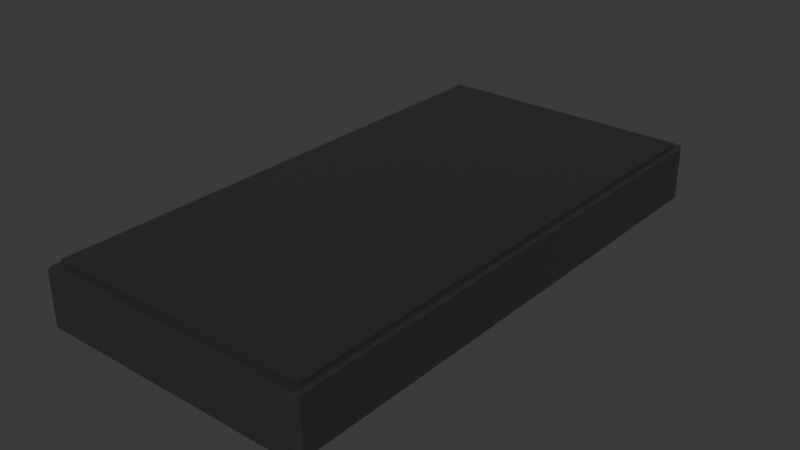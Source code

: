 # Source: keyboard.blend  (saved by Blender 4.3.34; exported with 4.5.12 LTS)
import bpy
from mathutils import Matrix  # noqa: F401  (used for matrix-valued properties, if any)

bpy.ops.wm.read_factory_settings(use_empty=True)
scene = bpy.context.scene
scene.name = 'Scene'

# ---- collections
col_collection = bpy.data.collections.new('Collection'); scene.collection.children.link(col_collection)

# ---- materials (node trees are filled in below, after node groups)
mat_keyboard = bpy.data.materials.new('keyboard')
mat_keyboard.diffuse_color = (0.5439, 0.8, 0.5014, 1.0)

# ---- material node trees
mat_keyboard.use_nodes = True; mat_keyboard.node_tree.nodes.clear()
_N = mat_keyboard.node_tree.nodes; _L = mat_keyboard.node_tree.links
n0 = _N.new('ShaderNodeBsdfPrincipled'); n0.name = 'Principled BSDF'; n0.location = (10, 300)
n0.inputs[0].default_value = (0.03186, 0.03186, 0.03186, 1.0)
n0.inputs[2].default_value = 0.2156
n1 = _N.new('ShaderNodeOutputMaterial'); n1.name = 'Material Output'; n1.location = (300, 300)
_L.new(n0.outputs[0], n1.inputs[0])
n1.is_active_output = True

# ---- world
world_world = bpy.data.worlds.new('World'); scene.world = world_world
world_world.use_nodes = True; world_world.node_tree.nodes.clear()
_N = world_world.node_tree.nodes; _L = world_world.node_tree.links
n0 = _N.new('ShaderNodeOutputWorld'); n0.name = 'World Output'; n0.location = (300, 300)
n1 = _N.new('ShaderNodeBackground'); n1.name = 'Background'; n1.location = (10, 300)
n1.inputs[0].default_value = (0.05088, 0.05088, 0.05088, 1.0)
_L.new(n1.outputs[0], n0.inputs[0])
n0.is_active_output = True
world_world.color = (0.05088, 0.05088, 0.05088)
world_world.sun_shadow_jitter_overblur = 0.0

# ---- meshes
me_cube_001 = bpy.data.meshes.new('Cube.001')
me_cube_001.from_pydata([(-0.2396, -0.4793, 0.05), (-0.2396, 0.4793, 0.05), (0.2396, -0.4793, 0.05), (0.2396, 0.4793, 0.05), (-0.2396, -0.4793, 0.05882), (-0.2396, 0.4793, 0.05882), (0.2396, 0.4793, 0.05882), (0.2396, -0.4793, 0.05882), (-0.2439, -0.4878, -0.05), (-0.2439, -0.5, -0.04878), (-0.25, -0.4878, -0.04878), (-0.2439, 0.4878, -0.05), (-0.25, 0.4878, -0.04878), (-0.2439, 0.5, -0.04878), (0.2439, -0.4878, -0.05), (0.25, -0.4878, -0.04878), (0.2439, -0.5, -0.04878), (0.2439, 0.4878, -0.05), (0.2439, 0.5, -0.04878), (0.25, 0.4878, -0.04878), (-0.2439, -0.5, 0.04878), (-0.2439, -0.4878, 0.05), (-0.25, -0.4878, 0.04878), (-0.2439, 0.4878, 0.05), (-0.2439, 0.5, 0.04878), (-0.25, 0.4878, 0.04878), (0.2439, 0.4878, 0.05), (0.25, 0.4878, 0.04878), (0.2439, 0.5, 0.04878), (0.2439, -0.4878, 0.05), (0.2439, -0.5, 0.04878), (0.25, -0.4878, 0.04878)], [], [(16, 30, 20, 9), (19, 27, 31, 15), (0, 1, 23, 21), (13, 24, 28, 18), (10, 22, 25, 12), (2, 3, 6, 7), (2, 0, 21, 29), (3, 2, 29, 26), (1, 3, 26, 23), (6, 5, 4, 7), (1, 0, 4, 5), (0, 2, 7, 4), (3, 1, 5, 6), (8, 9, 10), (11, 12, 13), (14, 15, 16), (17, 18, 19), (20, 21, 22), (23, 24, 25), (26, 27, 28), (29, 30, 31), (11, 8, 10, 12), (9, 20, 22, 10), (21, 23, 25, 22), (24, 13, 12, 25), (17, 11, 13, 18), (23, 26, 28, 24), (27, 19, 18, 28), (14, 17, 19, 15), (26, 29, 31, 27), (30, 16, 15, 31), (8, 14, 16, 9), (29, 21, 20, 30), (11, 17, 14, 8)])
_uv = me_cube_001.uv_layers.new(name='UVMap')
_uv.uv.foreach_set('vector', [0.3781, 0.7531, 0.6219, 0.7531, 0.6219, 0.9969, 0.3781, 0.9969, 0.3781, 0.5031, 0.6219, 0.5031, 0.6219, 0.7469, 0.3781, 0.7469, 0.8698, 0.7448, 0.8698, 0.5052, 0.8719, 0.5031, 0.8719, 0.7469, 0.3781, 0.2531, 0.6219, 0.2531, 0.6219, 0.4969, 0.3781, 0.4969, 0.3781, 0.003051, 0.6219, 0.003051, 0.6219, 0.2469, 0.3781, 0.2469, 0.6302, 0.7448, 0.6302, 0.5052, 0.6302, 0.5052, 0.6302, 0.7448, 0.6302, 0.7448, 0.8698, 0.7448, 0.8719, 0.7469, 0.6281, 0.7469, 0.6302, 0.5052, 0.6302, 0.7448, 0.6281, 0.7469, 0.6281, 0.5031, 0.8698, 0.5052, 0.6302, 0.5052, 0.6281, 0.5031, 0.8719, 0.5031, 0.6302, 0.5052, 0.8698, 0.5052, 0.8698, 0.7448, 0.6302, 0.7448, 0.8698, 0.5052, 0.8698, 0.7448, 0.8698, 0.7448, 0.8698, 0.5052, 0.8698, 0.7448, 0.6302, 0.7448, 0.6302, 0.7448, 0.8698, 0.7448, 0.6302, 0.5052, 0.8698, 0.5052, 0.8698, 0.5052, 0.6302, 0.5052, 0.375, 0.003051, 0.3781, 0.0, 0.3781, 0.003051, 0.375, 0.2469, 0.3781, 0.2469, 0.3781, 0.25, 0.375, 0.7531, 0.3781, 0.75, 0.3781, 0.7531, 0.375, 0.4969, 0.3781, 0.4969, 0.3781, 0.5, 0.6219, 0.0, 0.625, 0.003051, 0.6219, 0.003051, 0.625, 0.2469, 0.6219, 0.25, 0.6219, 0.2469, 0.625, 0.4969, 0.6219, 0.5, 0.6219, 0.4969, 0.625, 0.7531, 0.6219, 0.7531, 0.6219, 0.75, 0.375, 0.2469, 0.375, 0.003051, 0.3781, 0.003051, 0.3781, 0.2469, 0.3781, 0.0, 0.6219, 0.0, 0.6219, 0.003051, 0.3781, 0.003051, 0.625, 0.003051, 0.625, 0.2469, 0.6219, 0.2469, 0.6219, 0.003051, 0.6219, 0.2531, 0.3781, 0.2531, 0.3781, 0.2469, 0.6219, 0.2469, 0.375, 0.4969, 0.375, 0.2531, 0.3781, 0.2531, 0.3781, 0.4969, 0.625, 0.2531, 0.625, 0.4969, 0.6219, 0.4969, 0.6219, 0.2531, 0.6219, 0.5031, 0.3781, 0.5031, 0.3781, 0.4969, 0.6219, 0.4969, 0.3719, 0.7469, 0.3719, 0.5031, 0.3781, 0.5031, 0.3781, 0.7469, 0.6281, 0.5031, 0.6281, 0.7469, 0.6219, 0.7469, 0.6219, 0.5031, 0.6219, 0.7531, 0.3781, 0.7531, 0.3781, 0.7469, 0.6219, 0.7469, 0.375, 0.9969, 0.375, 0.7531, 0.3781, 0.7531, 0.3781, 0.9969, 0.625, 0.7531, 0.625, 0.9969, 0.6219, 0.9969, 0.6219, 0.7531, 0.1281, 0.5031, 0.3719, 0.5031, 0.3719, 0.7469, 0.1281, 0.7469])
me_cube_001.materials.append(mat_keyboard)
me_cube_001.update()

# ---- objects
ob_keyboard_rigid = bpy.data.objects.new('keyboard-rigid', me_cube_001)

# ---- transforms, parenting, visibility, modifiers, constraints
ob_keyboard_rigid.location = (0.0, 0.0, 0.0)

# ---- collection membership
col_collection.objects.link(ob_keyboard_rigid)

# ---- scene / render settings (as saved in the file)
scene.frame_start = 1; scene.frame_end = 250; scene.frame_set(1)
scene.render.engine = 'BLENDER_EEVEE_NEXT'
bpy.context.view_layer.update()

# ---- added for rendering (the .blend has no active camera and no usable light): camera, sun
cam_auto = bpy.data.cameras.new('AutoCamera')
cam_auto.lens = 50.0
cam_auto.sensor_width = 36.0
cam_auto.clip_end = 1000.0
ob_auto_camera = bpy.data.objects.new('AutoCamera', cam_auto)
scene.collection.objects.link(ob_auto_camera)
ob_auto_camera.location = (1.03932, -1.24719, 0.835869)
ob_auto_camera.rotation_euler = (1.09748, -7.21219e-08, 0.694738)
scene.camera = ob_auto_camera
light_auto_sun = bpy.data.lights.new('AutoSun', 'SUN')
light_auto_sun.energy = 3.0
light_auto_sun.angle = 0.0523599
ob_auto_sun = bpy.data.objects.new('AutoSun', light_auto_sun)
scene.collection.objects.link(ob_auto_sun)
ob_auto_sun.rotation_euler = (0.872665, 0.174533, 0.523599)
bpy.context.view_layer.update()
